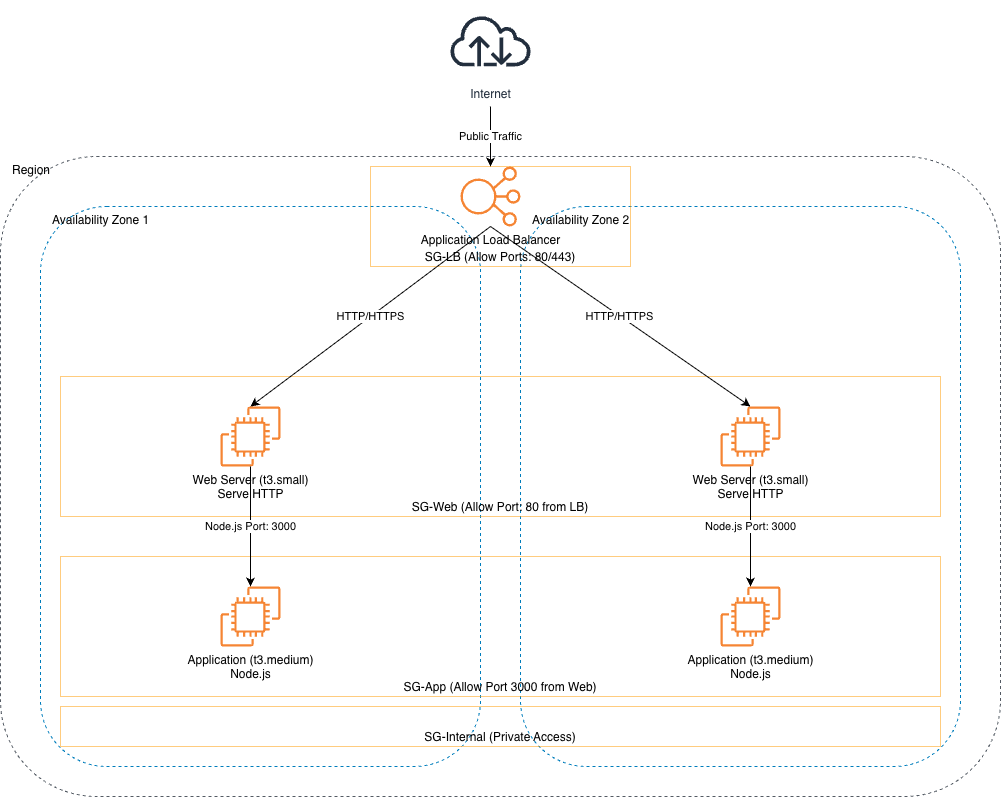

The diagram above was exported from draw.io. Its source (the exported page's mxGraphModel, read from the mxfile embedded in the PNG):
<mxGraphModel dx="5787" dy="2945" grid="1" gridSize="10" guides="1" tooltips="1" connect="1" arrows="1" fold="1" page="1" pageScale="1" pageWidth="827" pageHeight="1169" math="0" shadow="0">
  <root>
    <mxCell id="0" />
    <mxCell id="1" parent="0" />
    <mxCell id="2" parent="1" style="rounded=1;whiteSpace=wrap;html=1;fillColor=none;strokeColor=#545B64;dashed=1;verticalAlign=top;align=left;spacingLeft=10;" value="Region" vertex="1">
      <mxGeometry height="640" width="1000" x="-350" y="1910" as="geometry" />
    </mxCell>
    <mxCell id="3" parent="1" style="rounded=1;whiteSpace=wrap;html=1;fillColor=none;strokeColor=#007DBC;dashed=1;verticalAlign=top;align=left;spacingLeft=10;" value="Availability Zone 1" vertex="1">
      <mxGeometry height="560" width="440" x="-310" y="1960" as="geometry" />
    </mxCell>
    <mxCell id="4" parent="1" style="rounded=1;whiteSpace=wrap;html=1;fillColor=none;strokeColor=#007DBC;dashed=1;verticalAlign=top;align=left;spacingLeft=10;" value="Availability Zone 2" vertex="1">
      <mxGeometry height="560" width="440" x="170" y="1960" as="geometry" />
    </mxCell>
    <mxCell id="5" parent="1" style="rounded=0;whiteSpace=wrap;html=1;fillColor=none;strokeColor=#FF9900;dashed=1;dashPattern=1 1;verticalAlign=bottom;align=center;" value="SG-LB (Allow Ports: 80/443)" vertex="1">
      <mxGeometry height="100" width="260" x="20" y="1920" as="geometry" />
    </mxCell>
    <mxCell id="6" parent="1" style="outlineConnect=0;dashed=0;verticalLabelPosition=bottom;verticalAlign=top;align=center;html=1;shape=mxgraph.aws4.elastic_load_balancing;fillColor=#F58534;strokeColor=none;" value="Application Load Balancer" vertex="1">
      <mxGeometry height="60" width="80" x="100" y="1920" as="geometry" />
    </mxCell>
    <mxCell id="7" parent="1" style="rounded=0;whiteSpace=wrap;html=1;fillColor=none;strokeColor=#FF9900;dashed=1;dashPattern=1 1;verticalAlign=bottom;align=center;" value="SG-Web (Allow Port: 80 from LB)" vertex="1">
      <mxGeometry height="140" width="880" x="-290" y="2130" as="geometry" />
    </mxCell>
    <mxCell id="8" parent="1" style="outlineConnect=0;dashed=0;verticalLabelPosition=bottom;verticalAlign=top;align=center;html=1;shape=mxgraph.aws4.ec2;fillColor=#F58534;strokeColor=none;" value="Web Server (t3.small)&lt;br&gt;Serve HTTP" vertex="1">
      <mxGeometry height="60" width="60" x="-130" y="2160" as="geometry" />
    </mxCell>
    <mxCell id="9" parent="1" style="outlineConnect=0;dashed=0;verticalLabelPosition=bottom;verticalAlign=top;align=center;html=1;shape=mxgraph.aws4.ec2;fillColor=#F58534;strokeColor=none;" value="Web Server (t3.small)&lt;br&gt;Serve HTTP" vertex="1">
      <mxGeometry height="60" width="60" x="370" y="2160" as="geometry" />
    </mxCell>
    <mxCell id="10" parent="1" style="rounded=0;whiteSpace=wrap;html=1;fillColor=none;strokeColor=#FF9900;dashed=1;dashPattern=1 1;verticalAlign=bottom;align=center;" value="SG-App (Allow Port 3000 from Web)" vertex="1">
      <mxGeometry height="140" width="880" x="-290" y="2310" as="geometry" />
    </mxCell>
    <mxCell id="11" parent="1" style="outlineConnect=0;dashed=0;verticalLabelPosition=bottom;verticalAlign=top;align=center;html=1;shape=mxgraph.aws4.ec2;fillColor=#F58534;strokeColor=none;" value="Application (t3.medium)&lt;br&gt;Node.js" vertex="1">
      <mxGeometry height="60" width="60" x="-130" y="2340" as="geometry" />
    </mxCell>
    <mxCell id="12" parent="1" style="outlineConnect=0;dashed=0;verticalLabelPosition=bottom;verticalAlign=top;align=center;html=1;shape=mxgraph.aws4.ec2;fillColor=#F58534;strokeColor=none;" value="Application (t3.medium)&lt;br&gt;Node.js" vertex="1">
      <mxGeometry height="60" width="60" x="370" y="2340" as="geometry" />
    </mxCell>
    <mxCell id="13" parent="1" style="rounded=0;whiteSpace=wrap;html=1;fillColor=none;strokeColor=#FF9900;dashed=1;dashPattern=1 1;verticalAlign=bottom;align=center;" value="SG-Internal (Private Access)" vertex="1">
      <mxGeometry height="40" width="880" x="-290" y="2460" as="geometry" />
    </mxCell>
    <mxCell id="14" edge="1" parent="1" source="6" style="endArrow=classic;html=1;exitX=0.5;exitY=1;exitDx=0;exitDy=0;entryX=0.5;entryY=0;entryDx=0;entryDy=0;entryPerimeter=0;rounded=0;" target="8" value="HTTP/HTTPS">
      <mxGeometry height="50" relative="1" width="50" as="geometry" />
    </mxCell>
    <mxCell id="15" edge="1" parent="1" source="6" style="endArrow=classic;html=1;exitX=0.5;exitY=1;exitDx=0;exitDy=0;entryX=0.5;entryY=0;entryDx=0;entryDy=0;entryPerimeter=0;rounded=0;" target="9" value="HTTP/HTTPS">
      <mxGeometry height="50" relative="1" width="50" as="geometry" />
    </mxCell>
    <mxCell id="16" edge="1" parent="1" source="8" style="endArrow=classic;html=1;exitX=0.5;exitY=1;exitDx=0;exitDy=0;exitPerimeter=0;entryX=0.5;entryY=0;entryDx=0;entryDy=0;entryPerimeter=0;rounded=0;" target="11" value="Node.js Port: 3000">
      <mxGeometry height="50" relative="1" width="50" as="geometry" />
    </mxCell>
    <mxCell id="17" edge="1" parent="1" source="9" style="endArrow=classic;html=1;exitX=0.5;exitY=1;exitDx=0;exitDy=0;exitPerimeter=0;entryX=0.5;entryY=0;entryDx=0;entryDy=0;entryPerimeter=0;rounded=0;" target="12" value="Node.js Port: 3000">
      <mxGeometry height="50" relative="1" width="50" as="geometry" />
    </mxCell>
    <mxCell id="18" edge="1" parent="1" style="endArrow=classic;html=1;exitX=0.5;exitY=1;exitDx=0;exitDy=0;entryX=0.5;entryY=0;entryDx=0;entryDy=0;entryPerimeter=0;rounded=0;" target="6" value="Public Traffic">
      <mxGeometry height="50" relative="1" width="50" as="geometry">
        <mxPoint x="140" y="1860" as="sourcePoint" />
      </mxGeometry>
    </mxCell>
    <mxCell id="19" parent="1" style="outlineConnect=0;dashed=0;verticalLabelPosition=bottom;verticalAlign=top;align=center;html=1;shape=mxgraph.aws4.internet;fillColor=#232F3E;strokeColor=#ffffff;fontColor=#232F3E;aspect=fixed;" value="Internet" vertex="1">
      <mxGeometry height="80" width="80" x="100" y="1754" as="geometry" />
    </mxCell>
  </root>
</mxGraphModel>